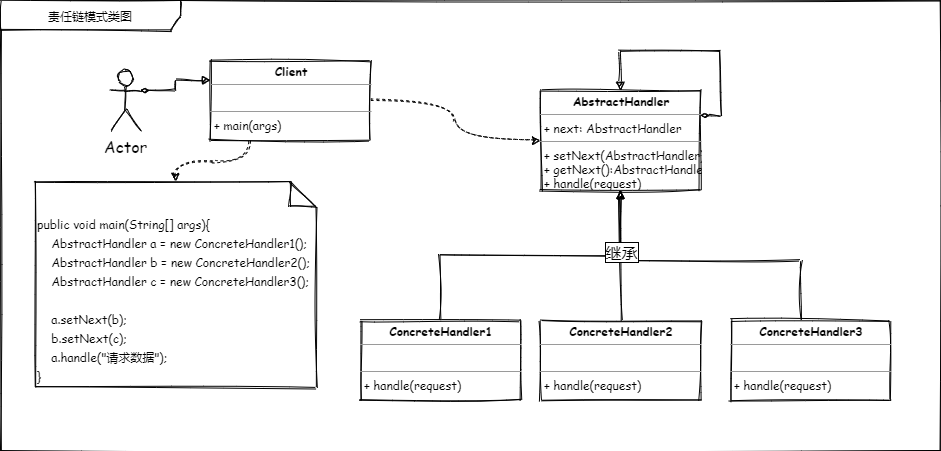

The diagram above was exported from draw.io. Its source (the exported page's mxGraphModel, read from the mxfile embedded in the PNG):
<mxGraphModel dx="802" dy="511" grid="1" gridSize="10" guides="1" tooltips="1" connect="1" arrows="1" fold="1" page="1" pageScale="1" pageWidth="827" pageHeight="1169" math="0" shadow="0">
  <root>
    <mxCell id="0" />
    <mxCell id="1" parent="0" />
    <mxCell id="2" value="责任链模式类图" style="shape=umlFrame;whiteSpace=wrap;html=1;sketch=1;width=180;height=30;fontFamily=Comic Sans MS;" vertex="1" parent="1">
      <mxGeometry x="140" y="1470" width="940" height="450" as="geometry" />
    </mxCell>
    <mxCell id="3" value="" style="edgeStyle=orthogonalEdgeStyle;rounded=0;sketch=1;orthogonalLoop=1;jettySize=auto;html=1;exitX=0.5;exitY=0;exitDx=0;exitDy=0;fontFamily=Comic Sans MS;" edge="1" source="5" target="4" parent="1">
      <mxGeometry relative="1" as="geometry" />
    </mxCell>
    <mxCell id="4" value="&lt;p style=&quot;margin: 0px ; margin-top: 4px ; text-align: center&quot;&gt;&lt;b&gt;AbstractHandler&lt;/b&gt;&lt;/p&gt;&lt;hr size=&quot;1&quot;&gt;&lt;p style=&quot;margin: 0px ; margin-left: 4px&quot;&gt;+ next: AbstractHandler&lt;/p&gt;&lt;hr size=&quot;1&quot;&gt;&lt;p style=&quot;margin: 0px ; margin-left: 4px&quot;&gt;+ setNext(AbstractHandler)&lt;/p&gt;&lt;p style=&quot;margin: 0px ; margin-left: 4px&quot;&gt;+ getNext():AbstractHandler&lt;/p&gt;&lt;p style=&quot;margin: 0px ; margin-left: 4px&quot;&gt;+ handle(request)&lt;/p&gt;" style="verticalAlign=top;align=left;overflow=fill;fontSize=12;fontFamily=Comic Sans MS;html=1;sketch=1;" vertex="1" parent="1">
      <mxGeometry x="680" y="1560" width="160" height="100" as="geometry" />
    </mxCell>
    <mxCell id="5" value="&lt;p style=&quot;margin: 0px ; margin-top: 4px ; text-align: center&quot;&gt;&lt;b&gt;ConcreteHandler1&lt;/b&gt;&lt;/p&gt;&lt;hr size=&quot;1&quot;&gt;&lt;p style=&quot;margin: 0px ; margin-left: 4px&quot;&gt;&amp;nbsp;&lt;/p&gt;&lt;hr size=&quot;1&quot;&gt;&lt;p style=&quot;margin: 0px ; margin-left: 4px&quot;&gt;&lt;span&gt;+ handle(request)&lt;/span&gt;&lt;br&gt;&lt;/p&gt;" style="verticalAlign=top;align=left;overflow=fill;fontSize=12;fontFamily=Comic Sans MS;html=1;sketch=1;" vertex="1" parent="1">
      <mxGeometry x="500" y="1790.06" width="160" height="79.94" as="geometry" />
    </mxCell>
    <mxCell id="6" style="edgeStyle=orthogonalEdgeStyle;rounded=0;sketch=1;orthogonalLoop=1;jettySize=auto;html=1;exitX=0.463;exitY=0.009;exitDx=0;exitDy=0;entryX=0.5;entryY=1;entryDx=0;entryDy=0;exitPerimeter=0;fontFamily=Comic Sans MS;" edge="1" source="7" target="4" parent="1">
      <mxGeometry relative="1" as="geometry">
        <mxPoint x="940" y="1760" as="sourcePoint" />
        <Array as="points">
          <mxPoint x="940" y="1791" />
          <mxPoint x="940" y="1730" />
          <mxPoint x="760" y="1730" />
        </Array>
      </mxGeometry>
    </mxCell>
    <mxCell id="7" value="&lt;p style=&quot;margin: 0px ; margin-top: 4px ; text-align: center&quot;&gt;&lt;b&gt;ConcreteHandler3&lt;/b&gt;&lt;br&gt;&lt;/p&gt;&lt;hr size=&quot;1&quot;&gt;&lt;p style=&quot;margin: 0px ; margin-left: 4px&quot;&gt;&amp;nbsp;&lt;/p&gt;&lt;hr size=&quot;1&quot;&gt;&lt;p style=&quot;margin: 0px ; margin-left: 4px&quot;&gt;&lt;span&gt;+ handle(request)&lt;/span&gt;&lt;br&gt;&lt;/p&gt;" style="verticalAlign=top;align=left;overflow=fill;fontSize=12;fontFamily=Comic Sans MS;html=1;sketch=1;" vertex="1" parent="1">
      <mxGeometry x="870" y="1790.06" width="160" height="79.94" as="geometry" />
    </mxCell>
    <mxCell id="8" style="edgeStyle=orthogonalEdgeStyle;rounded=0;sketch=1;orthogonalLoop=1;jettySize=auto;html=1;exitX=0.5;exitY=0;exitDx=0;exitDy=0;entryX=0.5;entryY=1;entryDx=0;entryDy=0;endArrow=block;endFill=1;fontFamily=Comic Sans MS;" edge="1" source="10" target="4" parent="1">
      <mxGeometry relative="1" as="geometry" />
    </mxCell>
    <mxCell id="9" value="继承" style="edgeLabel;html=1;align=center;verticalAlign=middle;resizable=0;points=[];labelBorderColor=#000000;fontSize=16;fontFamily=Comic Sans MS;" vertex="1" connectable="0" parent="8">
      <mxGeometry x="0.24" y="1" relative="1" as="geometry">
        <mxPoint x="1" y="11.94" as="offset" />
      </mxGeometry>
    </mxCell>
    <mxCell id="10" value="&lt;p style=&quot;margin: 0px ; margin-top: 4px ; text-align: center&quot;&gt;&lt;b&gt;ConcreteHandler2&lt;/b&gt;&lt;br&gt;&lt;/p&gt;&lt;hr size=&quot;1&quot;&gt;&lt;p style=&quot;margin: 0px ; margin-left: 4px&quot;&gt;&lt;br&gt;&lt;/p&gt;&lt;hr size=&quot;1&quot;&gt;&lt;p style=&quot;margin: 0px ; margin-left: 4px&quot;&gt;&lt;span&gt;+ handle(request)&lt;/span&gt;&lt;br&gt;&lt;/p&gt;" style="verticalAlign=top;align=left;overflow=fill;fontSize=12;fontFamily=Comic Sans MS;html=1;sketch=1;" vertex="1" parent="1">
      <mxGeometry x="680" y="1790.06" width="160" height="79.94" as="geometry" />
    </mxCell>
    <mxCell id="11" style="edgeStyle=orthogonalEdgeStyle;rounded=0;sketch=1;orthogonalLoop=1;jettySize=auto;html=1;exitX=1;exitY=0.25;exitDx=0;exitDy=0;entryX=0.5;entryY=0;entryDx=0;entryDy=0;endArrow=block;endFill=1;fontSize=16;startArrow=diamondThin;startFill=1;fontFamily=Comic Sans MS;" edge="1" source="4" target="4" parent="1">
      <mxGeometry relative="1" as="geometry">
        <Array as="points">
          <mxPoint x="860" y="1585" />
          <mxPoint x="860" y="1520" />
          <mxPoint x="760" y="1520" />
        </Array>
      </mxGeometry>
    </mxCell>
    <mxCell id="12" style="edgeStyle=orthogonalEdgeStyle;rounded=0;sketch=1;orthogonalLoop=1;jettySize=auto;html=1;exitX=1;exitY=0.3333333333333333;exitDx=0;exitDy=0;exitPerimeter=0;entryX=0;entryY=0.25;entryDx=0;entryDy=0;startArrow=diamondThin;startFill=1;endArrow=block;endFill=1;fontSize=16;fontFamily=Comic Sans MS;" edge="1" source="13" target="16" parent="1">
      <mxGeometry relative="1" as="geometry" />
    </mxCell>
    <mxCell id="13" value="Actor" style="shape=umlActor;verticalLabelPosition=bottom;verticalAlign=top;html=1;sketch=1;fontSize=16;fontFamily=Comic Sans MS;" vertex="1" parent="1">
      <mxGeometry x="250" y="1540" width="30" height="60" as="geometry" />
    </mxCell>
    <mxCell id="14" style="edgeStyle=orthogonalEdgeStyle;rounded=0;sketch=1;orthogonalLoop=1;jettySize=auto;html=1;entryX=0;entryY=0.5;entryDx=0;entryDy=0;startArrow=none;startFill=0;endArrow=classic;endFill=1;fontSize=16;dashed=1;curved=1;fontFamily=Comic Sans MS;" edge="1" source="16" target="4" parent="1">
      <mxGeometry relative="1" as="geometry">
        <mxPoint x="610" y="1570" as="sourcePoint" />
      </mxGeometry>
    </mxCell>
    <mxCell id="15" style="edgeStyle=orthogonalEdgeStyle;rounded=0;sketch=1;orthogonalLoop=1;jettySize=auto;html=1;exitX=0.25;exitY=1;exitDx=0;exitDy=0;entryX=0.5;entryY=0;entryDx=0;entryDy=0;entryPerimeter=0;dashed=1;startArrow=none;startFill=0;endArrow=classic;endFill=1;fontSize=16;curved=1;fontFamily=Comic Sans MS;" edge="1" source="16" target="17" parent="1">
      <mxGeometry relative="1" as="geometry" />
    </mxCell>
    <mxCell id="16" value="&lt;p style=&quot;margin: 0px ; margin-top: 4px ; text-align: center&quot;&gt;&lt;b&gt;Client&lt;/b&gt;&lt;/p&gt;&lt;hr size=&quot;1&quot;&gt;&lt;p style=&quot;margin: 0px ; margin-left: 4px&quot;&gt;&amp;nbsp;&lt;/p&gt;&lt;hr size=&quot;1&quot;&gt;&lt;p style=&quot;margin: 0px ; margin-left: 4px&quot;&gt;+ main(args)&lt;/p&gt;" style="verticalAlign=top;align=left;overflow=fill;fontSize=12;fontFamily=Comic Sans MS;html=1;sketch=1;" vertex="1" parent="1">
      <mxGeometry x="350" y="1530" width="160" height="80" as="geometry" />
    </mxCell>
    <mxCell id="17" value="&lt;font style=&quot;font-size: 12px&quot;&gt;public void main(String[] args){ &lt;br&gt;&amp;nbsp; &amp;nbsp; AbstractHandler a = new ConcreteHandler1();&lt;br&gt;&amp;nbsp; &amp;nbsp; AbstractHandler b = new ConcreteHandler2();&lt;br&gt;&amp;nbsp; &amp;nbsp; AbstractHandler c = new ConcreteHandler3();&lt;br&gt;&lt;br&gt;&amp;nbsp; &amp;nbsp; a.setNext(b);&lt;br&gt;&amp;nbsp; &amp;nbsp; b.setNext(c);&lt;br&gt;&amp;nbsp; &amp;nbsp; a.handle(&quot;请求数据&quot;);&lt;br&gt;}&lt;/font&gt;" style="shape=note2;boundedLbl=1;whiteSpace=wrap;html=1;size=25;verticalAlign=top;align=left;sketch=1;fontSize=16;fontFamily=Comic Sans MS;" vertex="1" parent="1">
      <mxGeometry x="175" y="1651" width="280" height="206" as="geometry" />
    </mxCell>
  </root>
</mxGraphModel>